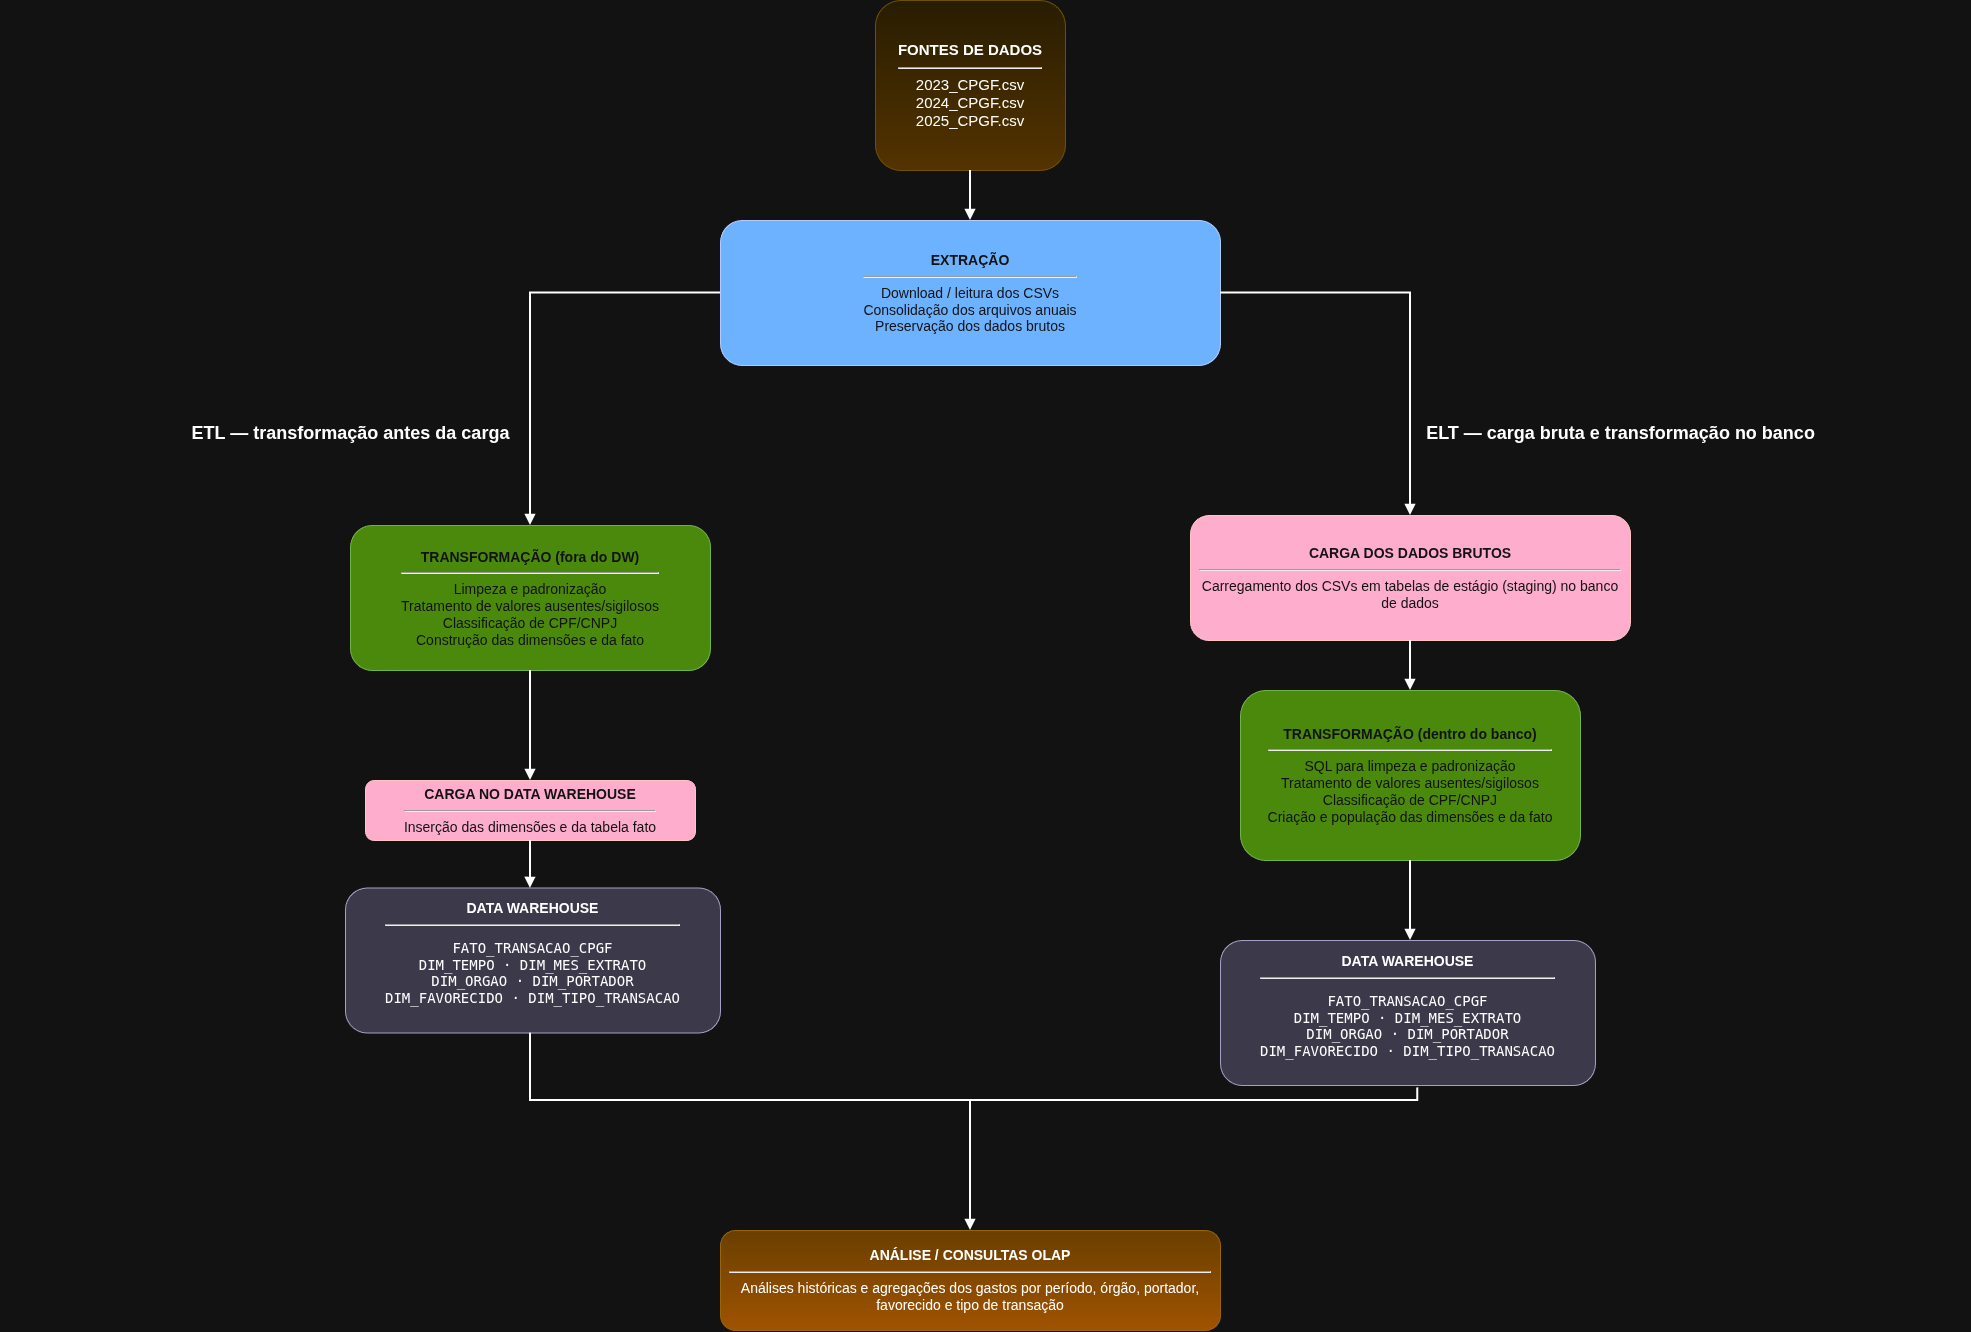

The diagram above was exported from draw.io. Its source (the exported page's mxGraphModel, read from the mxfile embedded in the PNG):
<mxGraphModel dx="2645" dy="2002" grid="1" gridSize="10" guides="1" tooltips="1" connect="1" arrows="1" fold="1" page="1" pageScale="1" pageWidth="827" pageHeight="1169" math="0" shadow="0">
  <root>
    <mxCell id="0" />
    <mxCell id="1" parent="0" />
    <mxCell id="jMVKtIFZ1Ys-GH7LDysP-1" parent="1" style="rounded=1;whiteSpace=wrap;html=1;fillColor=#fff2cc;strokeColor=#d6b656;fontSize=15;align=center;verticalAlign=middle;spacing=10;gradientColor=#ffd966;" value="&lt;b&gt;FONTES DE DADOS&lt;/b&gt;&lt;hr&gt;2023_CPGF.csv&lt;br&gt;2024_CPGF.csv&lt;br&gt;2025_CPGF.csv" vertex="1">
      <mxGeometry height="170" width="190" x="665" y="-40" as="geometry" />
    </mxCell>
    <mxCell id="jMVKtIFZ1Ys-GH7LDysP-2" parent="1" style="rounded=1;whiteSpace=wrap;html=1;fillColor=#0050ef;strokeColor=#001DBC;fontSize=14;align=center;verticalAlign=middle;spacing=10;fontColor=#ffffff;" value="&lt;b&gt;EXTRAÇÃO&lt;/b&gt;&lt;hr&gt;Download / leitura dos CSVs&lt;br&gt;Consolidação dos arquivos anuais&lt;br&gt;Preservação dos dados brutos" vertex="1">
      <mxGeometry height="145" width="500" x="510" y="180" as="geometry" />
    </mxCell>
    <mxCell id="jMVKtIFZ1Ys-GH7LDysP-3" parent="1" style="text;html=1;align=center;verticalAlign=middle;fontSize=18;fontStyle=1;strokeColor=none;fillColor=none;" value="ETL — transformação antes da carga" vertex="1">
      <mxGeometry height="45" width="700" x="-210" y="370" as="geometry" />
    </mxCell>
    <mxCell id="jMVKtIFZ1Ys-GH7LDysP-4" parent="1" style="rounded=1;whiteSpace=wrap;html=1;fillColor=#60a917;strokeColor=#2D7600;fontSize=14;align=center;verticalAlign=middle;spacing=10;fontColor=#ffffff;" value="&lt;b&gt;TRANSFORMAÇÃO (fora do DW)&lt;/b&gt;&lt;hr&gt;Limpeza e padronização&lt;br&gt;Tratamento de valores ausentes/sigilosos&lt;br&gt;Classificação de CPF/CNPJ&lt;br&gt;Construção das dimensões e da fato" vertex="1">
      <mxGeometry height="145" width="360" x="140" y="485" as="geometry" />
    </mxCell>
    <mxCell id="jMVKtIFZ1Ys-GH7LDysP-5" parent="1" style="rounded=1;whiteSpace=wrap;html=1;fillColor=#a20025;strokeColor=#6F0000;fontSize=14;align=center;verticalAlign=middle;spacing=10;fontColor=#ffffff;" value="&lt;b&gt;CARGA DOS DADOS BRUTOS&lt;/b&gt;&lt;hr&gt;Carregamento dos CSVs em tabelas de estágio (staging) no banco de dados" vertex="1">
      <mxGeometry height="125" width="440" x="980" y="475" as="geometry" />
    </mxCell>
    <mxCell id="jMVKtIFZ1Ys-GH7LDysP-6" parent="1" style="rounded=1;whiteSpace=wrap;html=1;fillColor=#60a917;strokeColor=#2D7600;fontSize=14;align=center;verticalAlign=middle;spacing=10;fontColor=#ffffff;" value="&lt;b&gt;TRANSFORMAÇÃO (dentro do banco)&lt;/b&gt;&lt;hr&gt;SQL para limpeza e padronização&lt;br&gt;Tratamento de valores ausentes/sigilosos&lt;br&gt;Classificação de CPF/CNPJ&lt;br&gt;Criação e população das dimensões e da fato" vertex="1">
      <mxGeometry height="170" width="340" x="1030" y="650" as="geometry" />
    </mxCell>
    <mxCell id="jMVKtIFZ1Ys-GH7LDysP-7" parent="1" style="rounded=1;whiteSpace=wrap;html=1;fillColor=#a20025;strokeColor=#6F0000;fontSize=14;align=center;verticalAlign=middle;spacing=10;fontColor=#ffffff;" value="&lt;b&gt;CARGA NO DATA WAREHOUSE&lt;/b&gt;&lt;hr&gt;Inserção das dimensões e da tabela fato" vertex="1">
      <mxGeometry height="60" width="330" x="155" y="740" as="geometry" />
    </mxCell>
    <mxCell id="jMVKtIFZ1Ys-GH7LDysP-9" parent="1" style="rounded=1;whiteSpace=wrap;html=1;fillColor=#d0cee2;strokeColor=#56517e;fontSize=14;align=center;verticalAlign=middle;spacing=10;" value="&lt;b&gt;DATA WAREHOUSE&lt;/b&gt;&lt;hr&gt;&lt;pre dir=&quot;ltr&quot;&gt;&lt;code&gt;FATO_TRANSACAO_CPGF&lt;br/&gt;DIM_TEMPO · DIM_MES_EXTRATO&lt;br/&gt;DIM_ORGAO · DIM_PORTADOR&lt;br/&gt;DIM_FAVORECIDO · DIM_TIPO_TRANSACAO&lt;/code&gt;&lt;/pre&gt;" vertex="1">
      <mxGeometry height="145" width="375" x="135" y="847.5" as="geometry" />
    </mxCell>
    <mxCell id="jMVKtIFZ1Ys-GH7LDysP-10" parent="1" style="rounded=1;whiteSpace=wrap;html=1;fillColor=#ffcd28;strokeColor=#d79b00;fontSize=14;align=center;verticalAlign=middle;spacing=10;gradientColor=#ffa500;" value="&lt;b&gt;ANÁLISE / CONSULTAS OLAP&lt;/b&gt;&lt;hr&gt;Análises históricas e agregações dos gastos por período, órgão, portador, favorecido e tipo de transação" vertex="1">
      <mxGeometry height="100" width="500" x="510" y="1190" as="geometry" />
    </mxCell>
    <mxCell id="jMVKtIFZ1Ys-GH7LDysP-11" edge="1" parent="1" source="jMVKtIFZ1Ys-GH7LDysP-1" style="edgeStyle=orthogonalEdgeStyle;rounded=0;orthogonalLoop=1;jettySize=auto;html=1;endArrow=block;endFill=1;strokeWidth=2;" target="jMVKtIFZ1Ys-GH7LDysP-2">
      <mxGeometry relative="1" as="geometry" />
    </mxCell>
    <mxCell id="jMVKtIFZ1Ys-GH7LDysP-12" edge="1" parent="1" source="jMVKtIFZ1Ys-GH7LDysP-2" style="edgeStyle=orthogonalEdgeStyle;rounded=0;orthogonalLoop=1;jettySize=auto;html=1;endArrow=block;endFill=1;strokeWidth=2;" target="jMVKtIFZ1Ys-GH7LDysP-4">
      <mxGeometry relative="1" as="geometry">
        <Array as="points">
          <mxPoint x="320" y="252.5" />
        </Array>
      </mxGeometry>
    </mxCell>
    <mxCell id="jMVKtIFZ1Ys-GH7LDysP-13" edge="1" parent="1" source="jMVKtIFZ1Ys-GH7LDysP-4" style="edgeStyle=orthogonalEdgeStyle;rounded=0;orthogonalLoop=1;jettySize=auto;html=1;endArrow=block;endFill=1;strokeWidth=2;" target="jMVKtIFZ1Ys-GH7LDysP-7">
      <mxGeometry relative="1" as="geometry" />
    </mxCell>
    <mxCell id="jMVKtIFZ1Ys-GH7LDysP-14" edge="1" parent="1" source="jMVKtIFZ1Ys-GH7LDysP-7" style="edgeStyle=orthogonalEdgeStyle;rounded=0;orthogonalLoop=1;jettySize=auto;html=1;endArrow=block;endFill=1;strokeWidth=2;entryX=0.493;entryY=0.003;entryDx=0;entryDy=0;entryPerimeter=0;" target="jMVKtIFZ1Ys-GH7LDysP-9">
      <mxGeometry relative="1" as="geometry" />
    </mxCell>
    <mxCell id="jMVKtIFZ1Ys-GH7LDysP-15" edge="1" parent="1" source="jMVKtIFZ1Ys-GH7LDysP-2" style="edgeStyle=orthogonalEdgeStyle;rounded=0;orthogonalLoop=1;jettySize=auto;html=1;endArrow=block;endFill=1;strokeWidth=2;" target="jMVKtIFZ1Ys-GH7LDysP-5">
      <mxGeometry relative="1" as="geometry">
        <Array as="points">
          <mxPoint x="1200" y="252.5" />
        </Array>
      </mxGeometry>
    </mxCell>
    <mxCell id="jMVKtIFZ1Ys-GH7LDysP-16" edge="1" parent="1" source="jMVKtIFZ1Ys-GH7LDysP-5" style="edgeStyle=orthogonalEdgeStyle;rounded=0;orthogonalLoop=1;jettySize=auto;html=1;endArrow=block;endFill=1;strokeWidth=2;" target="jMVKtIFZ1Ys-GH7LDysP-6">
      <mxGeometry relative="1" as="geometry" />
    </mxCell>
    <mxCell id="jMVKtIFZ1Ys-GH7LDysP-17" edge="1" parent="1" source="jMVKtIFZ1Ys-GH7LDysP-6" style="edgeStyle=orthogonalEdgeStyle;rounded=0;orthogonalLoop=1;jettySize=auto;html=1;endArrow=block;endFill=1;strokeWidth=2;">
      <mxGeometry relative="1" as="geometry">
        <mxPoint x="1200" y="900" as="targetPoint" />
      </mxGeometry>
    </mxCell>
    <mxCell id="jMVKtIFZ1Ys-GH7LDysP-18" edge="1" parent="1" source="jMVKtIFZ1Ys-GH7LDysP-9" style="edgeStyle=orthogonalEdgeStyle;rounded=0;orthogonalLoop=1;jettySize=auto;html=1;endArrow=block;endFill=1;strokeWidth=2;" target="jMVKtIFZ1Ys-GH7LDysP-10">
      <mxGeometry relative="1" as="geometry">
        <Array as="points">
          <mxPoint x="320" y="1060" />
          <mxPoint x="760" y="1060" />
        </Array>
      </mxGeometry>
    </mxCell>
    <mxCell id="R4oBMV4tWtjngWfZ6zAP-1" parent="1" style="text;html=1;align=center;verticalAlign=middle;fontSize=18;fontStyle=1;strokeColor=none;fillColor=none;" value="ELT —&amp;nbsp;carga bruta e transformação no banco" vertex="1">
      <mxGeometry height="45" width="700" x="1060" y="370" as="geometry" />
    </mxCell>
    <mxCell id="0wRl3HRVWa4c5EjOYyqF-1" parent="1" style="rounded=1;whiteSpace=wrap;html=1;fillColor=#d0cee2;strokeColor=#56517e;fontSize=14;align=center;verticalAlign=middle;spacing=10;" value="&lt;b&gt;DATA WAREHOUSE&lt;/b&gt;&lt;hr&gt;&lt;pre dir=&quot;ltr&quot;&gt;&lt;code&gt;FATO_TRANSACAO_CPGF&lt;br/&gt;DIM_TEMPO · DIM_MES_EXTRATO&lt;br/&gt;DIM_ORGAO · DIM_PORTADOR&lt;br/&gt;DIM_FAVORECIDO · DIM_TIPO_TRANSACAO&lt;/code&gt;&lt;/pre&gt;" vertex="1">
      <mxGeometry height="145" width="375" x="1010" y="900" as="geometry" />
    </mxCell>
    <mxCell id="0wRl3HRVWa4c5EjOYyqF-3" edge="1" parent="1" source="0wRl3HRVWa4c5EjOYyqF-1" style="edgeStyle=orthogonalEdgeStyle;rounded=0;orthogonalLoop=1;jettySize=auto;html=1;endArrow=block;endFill=1;strokeWidth=2;exitX=0.526;exitY=1.016;exitDx=0;exitDy=0;exitPerimeter=0;entryX=0.5;entryY=0;entryDx=0;entryDy=0;entryPerimeter=0;" target="jMVKtIFZ1Ys-GH7LDysP-10">
      <mxGeometry relative="1" x="-0.9275" as="geometry">
        <Array as="points">
          <mxPoint x="1207.3" y="1060" />
          <mxPoint x="760" y="1060" />
        </Array>
        <mxPoint x="1206.5" y="1030.0049999999999" as="sourcePoint" />
        <mxPoint x="760" y="1175.6999999999998" as="targetPoint" />
      </mxGeometry>
    </mxCell>
  </root>
</mxGraphModel>